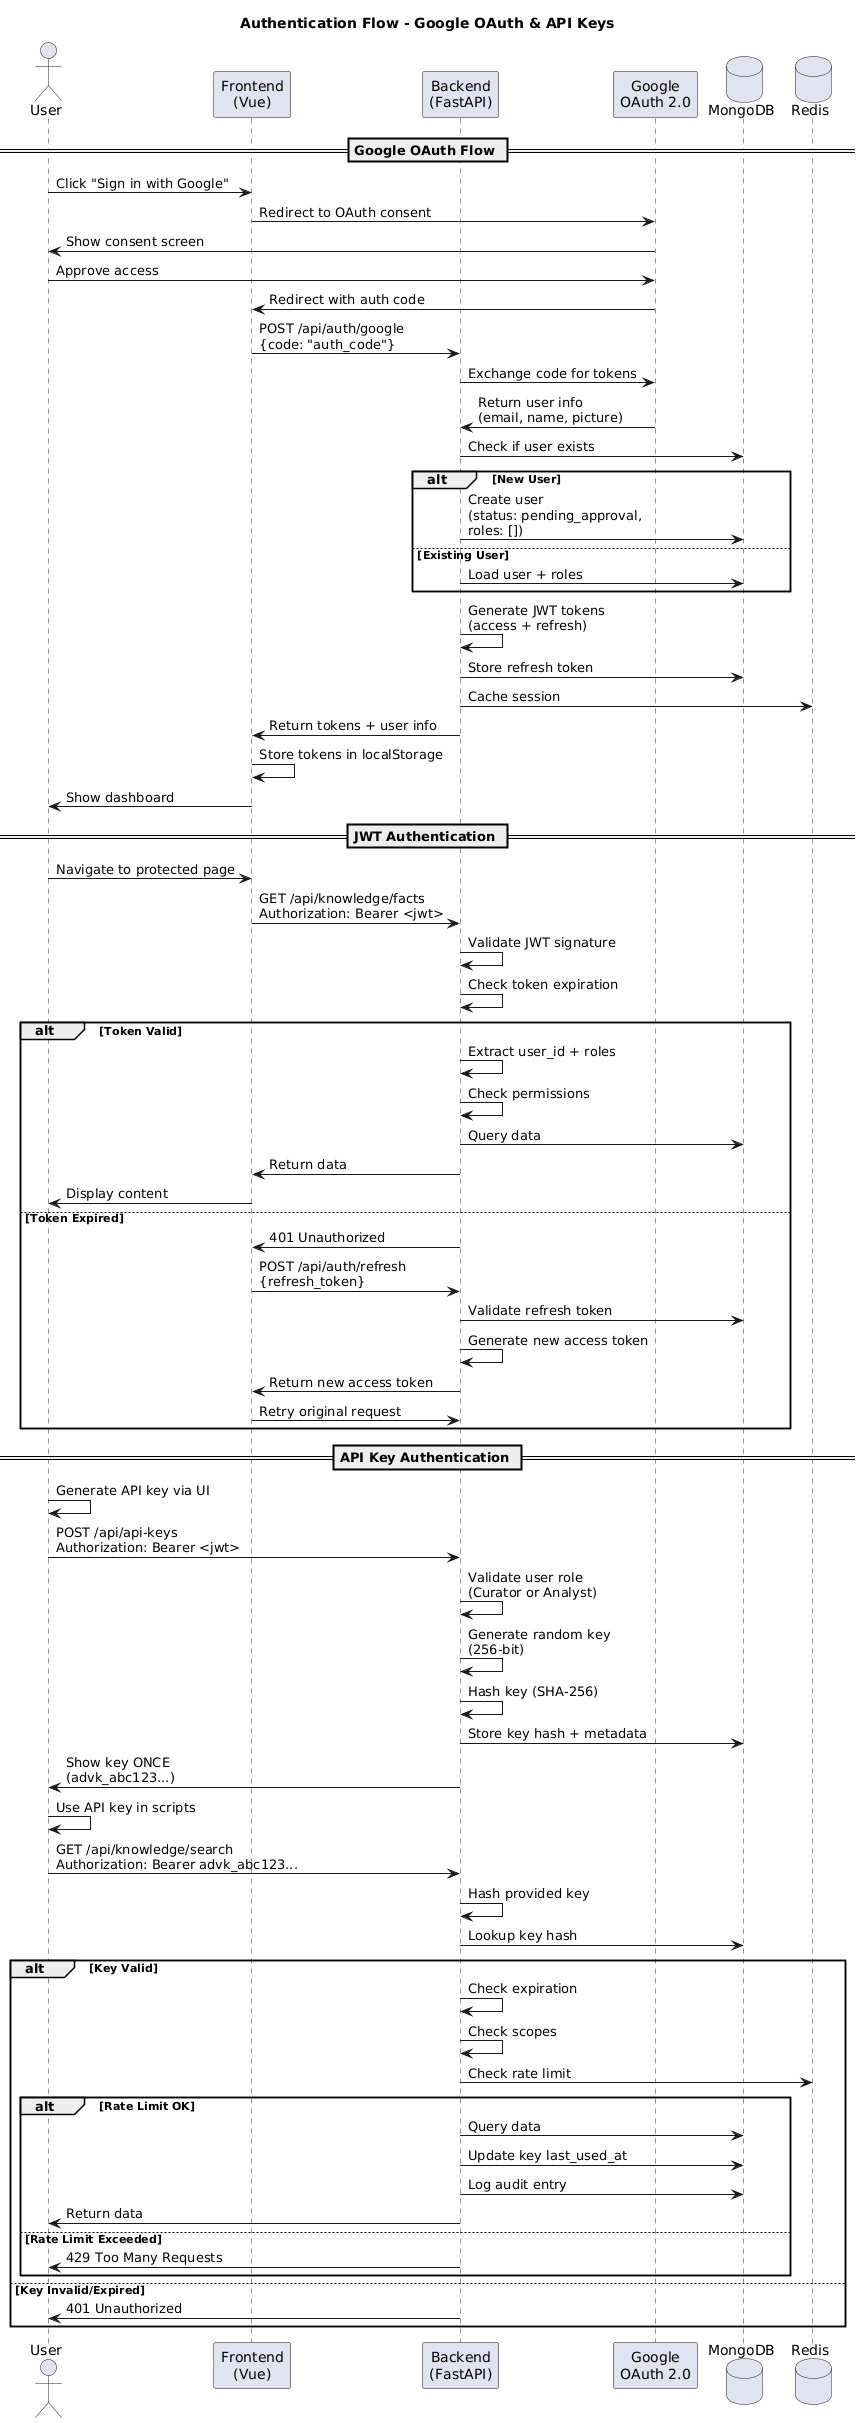

The diagram above was rendered by PlantUML. Its source (embedded in the PNG):
@startuml
' Authentication Flow Diagram for AdvandEB Knowledge Builder

title Authentication Flow - Google OAuth & API Keys

actor User
participant "Frontend\n(Vue)" as FE
participant "Backend\n(FastAPI)" as BE
participant "Google\nOAuth 2.0" as Google
database "MongoDB" as DB
database "Redis" as Redis

== Google OAuth Flow ==

User -> FE : Click "Sign in with Google"
FE -> Google : Redirect to OAuth consent
Google -> User : Show consent screen
User -> Google : Approve access
Google -> FE : Redirect with auth code
FE -> BE : POST /api/auth/google\n{code: "auth_code"}
BE -> Google : Exchange code for tokens
Google -> BE : Return user info\n(email, name, picture)
BE -> DB : Check if user exists
alt New User
    BE -> DB : Create user\n(status: pending_approval,\nroles: [])
else Existing User
    BE -> DB : Load user + roles
end
BE -> BE : Generate JWT tokens\n(access + refresh)
BE -> DB : Store refresh token
BE -> Redis : Cache session
BE -> FE : Return tokens + user info
FE -> FE : Store tokens in localStorage
FE -> User : Show dashboard

== JWT Authentication ==

User -> FE : Navigate to protected page
FE -> BE : GET /api/knowledge/facts\nAuthorization: Bearer <jwt>
BE -> BE : Validate JWT signature
BE -> BE : Check token expiration
alt Token Valid
    BE -> BE : Extract user_id + roles
    BE -> BE : Check permissions
    BE -> DB : Query data
    BE -> FE : Return data
    FE -> User : Display content
else Token Expired
    BE -> FE : 401 Unauthorized
    FE -> BE : POST /api/auth/refresh\n{refresh_token}
    BE -> DB : Validate refresh token
    BE -> BE : Generate new access token
    BE -> FE : Return new access token
    FE -> BE : Retry original request
end

== API Key Authentication ==

User -> User : Generate API key via UI
User -> BE : POST /api/api-keys\nAuthorization: Bearer <jwt>
BE -> BE : Validate user role\n(Curator or Analyst)
BE -> BE : Generate random key\n(256-bit)
BE -> BE : Hash key (SHA-256)
BE -> DB : Store key hash + metadata
BE -> User : Show key ONCE\n(advk_abc123...)

User -> User : Use API key in scripts

User -> BE : GET /api/knowledge/search\nAuthorization: Bearer advk_abc123...
BE -> BE : Hash provided key
BE -> DB : Lookup key hash
alt Key Valid
    BE -> BE : Check expiration
    BE -> BE : Check scopes
    BE -> Redis : Check rate limit
    alt Rate Limit OK
        BE -> DB : Query data
        BE -> DB : Update key last_used_at
        BE -> DB : Log audit entry
        BE -> User : Return data
    else Rate Limit Exceeded
        BE -> User : 429 Too Many Requests
    end
else Key Invalid/Expired
    BE -> User : 401 Unauthorized
end

@enduml